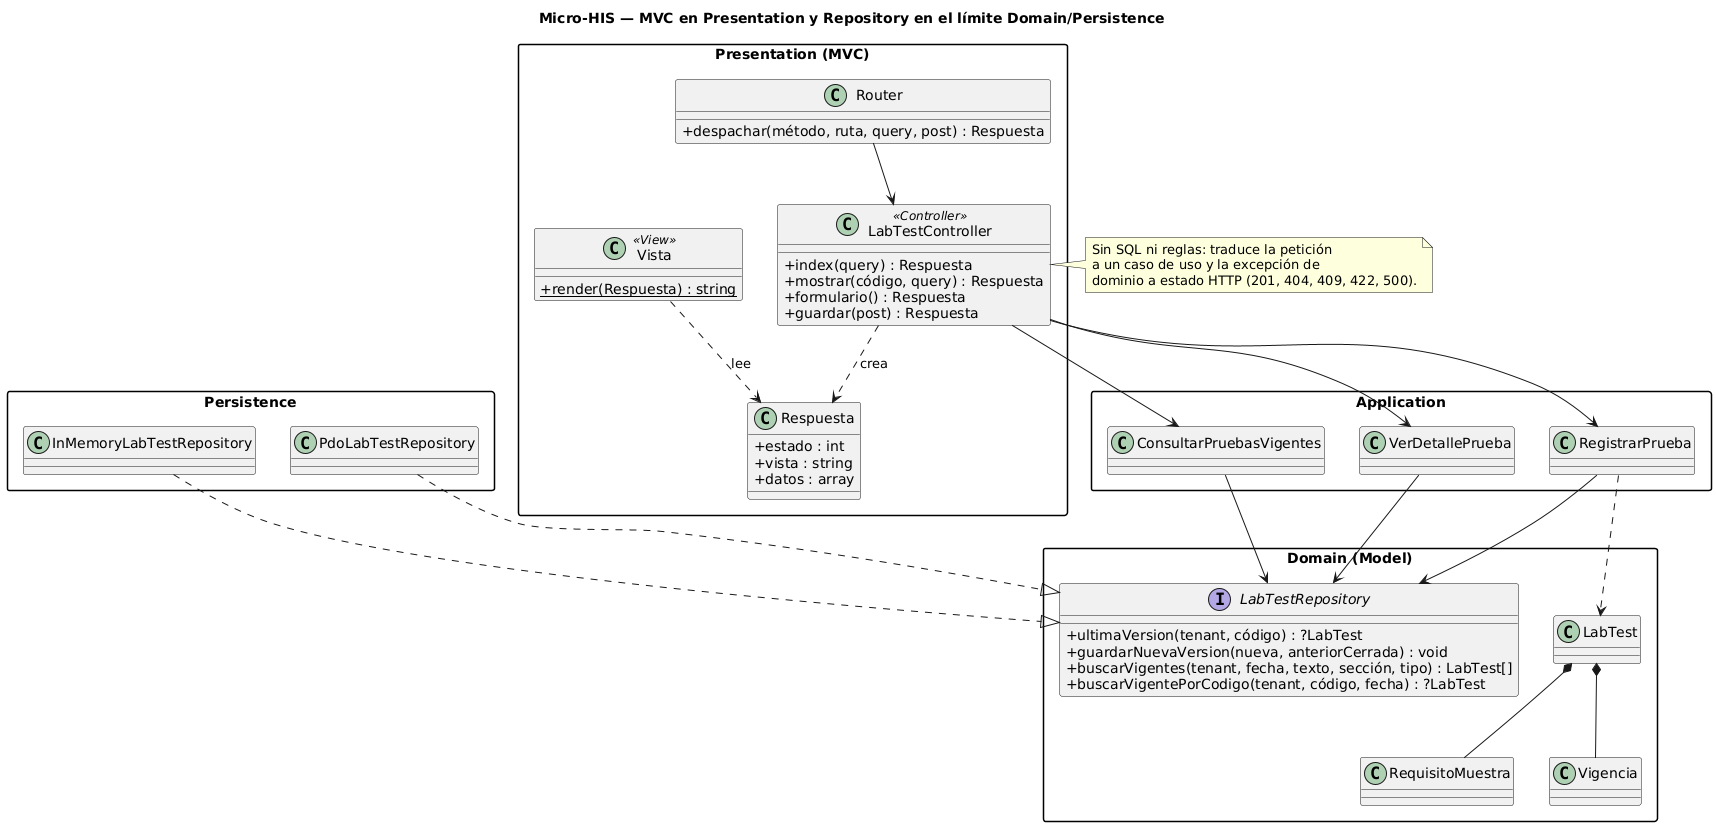

The diagram above was rendered by PlantUML. Its source (embedded in the PNG):
@startuml capas-mvc-repository
title Micro-HIS — MVC en Presentation y Repository en el límite Domain/Persistence
skinparam classAttributeIconSize 0
skinparam packageStyle rectangle

package "Presentation (MVC)" {
  class Router {
    + despachar(método, ruta, query, post) : Respuesta
  }
  class LabTestController <<Controller>> {
    + index(query) : Respuesta
    + mostrar(código, query) : Respuesta
    + formulario() : Respuesta
    + guardar(post) : Respuesta
  }
  class Respuesta {
    + estado : int
    + vista : string
    + datos : array
  }
  class Vista <<View>> {
    + {static} render(Respuesta) : string
  }
}
package "Application" {
  class RegistrarPrueba
  class ConsultarPruebasVigentes
  class VerDetallePrueba
}
package "Domain (Model)" {
  class LabTest
  class RequisitoMuestra
  class Vigencia
  interface LabTestRepository {
    + ultimaVersion(tenant, código) : ?LabTest
    + guardarNuevaVersion(nueva, anteriorCerrada) : void
    + buscarVigentes(tenant, fecha, texto, sección, tipo) : LabTest[]
    + buscarVigentePorCodigo(tenant, código, fecha) : ?LabTest
  }
}
package "Persistence" {
  class PdoLabTestRepository
  class InMemoryLabTestRepository
}

Router --> LabTestController
LabTestController --> RegistrarPrueba
LabTestController --> ConsultarPruebasVigentes
LabTestController --> VerDetallePrueba
LabTestController ..> Respuesta : crea
Vista ..> Respuesta : lee
RegistrarPrueba --> LabTestRepository
ConsultarPruebasVigentes --> LabTestRepository
VerDetallePrueba --> LabTestRepository
RegistrarPrueba ..> LabTest
LabTest *-- RequisitoMuestra
LabTest *-- Vigencia
PdoLabTestRepository ..|> LabTestRepository
InMemoryLabTestRepository ..|> LabTestRepository

note right of LabTestController
  Sin SQL ni reglas: traduce la petición
  a un caso de uso y la excepción de
  dominio a estado HTTP (201, 404, 409, 422, 500).
end note
@enduml